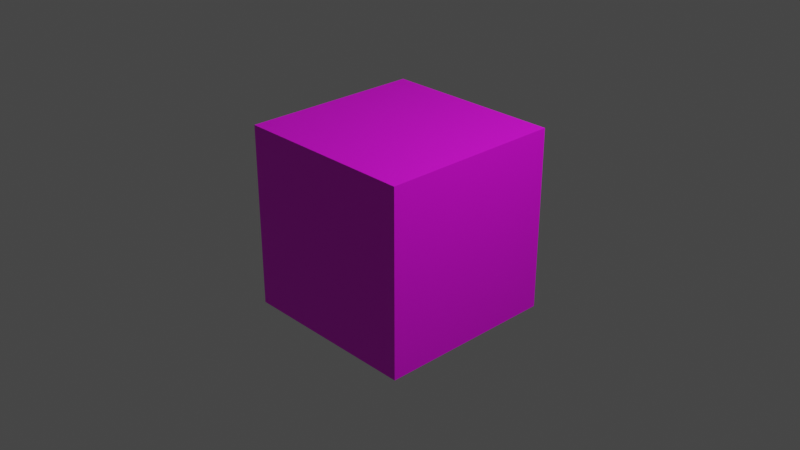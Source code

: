 # Source: GroundBlock2.blend  (saved by Blender 3.4.6; exported with 4.5.12 LTS)
import bpy
from mathutils import Matrix  # noqa: F401  (used for matrix-valued properties, if any)

bpy.ops.wm.read_factory_settings(use_empty=True)
scene = bpy.context.scene
scene.name = 'Scene'

# ---- collections
col_collection = bpy.data.collections.new('Collection'); scene.collection.children.link(col_collection)

# ---- images (referenced by path relative to the original .blend; pixels are not part of the script)
import os
ASSET_DIR = os.environ.get("B2B_ASSET_DIR", "")  # directory of the original .blend (textures are referenced by path, not embedded)
HERE = os.path.dirname(os.path.abspath(__file__))  # packed textures are extracted next to this script under _unpacked/

def load_image(name, relpath, width, height, colorspace="sRGB"):
    """Load a texture the original file referenced (path relative to the .blend, or extracted next to this script)."""
    p = next((c for c in (os.path.join(HERE, relpath), os.path.join(ASSET_DIR, relpath)) if relpath and os.path.exists(c)), "")
    if p:
        img = bpy.data.images.load(p, check_existing=True)
        img.name = name
    else:  # same state as the original file: an image datablock whose file is absent (Cycles renders it pink)
        img = bpy.data.images.new(name, width, height)
        img.source = "FILE"
        img.filepath = "//" + (relpath or name)
    img.colorspace_settings.name = colorspace
    return img
img_groundblock1_png = load_image('GroundBlock1.png', 'GroundBlock1.png', 1024, 1024, 'sRGB')

# ---- materials (node trees are filled in below, after node groups)
mat_material = bpy.data.materials.new('Material')
mat_material.alpha_threshold = 0.0
mat_material.use_transparent_shadow = False
mat_material.roughness = 0.5
mat_material.line_color = (0.0, 0.0, 0.0, 1.0)

# ---- material node trees
mat_material.use_nodes = True; mat_material.node_tree.nodes.clear()
_N = mat_material.node_tree.nodes; _L = mat_material.node_tree.links
n0 = _N.new('ShaderNodeOutputMaterial'); n0.name = 'Material Output'; n0.location = (300, 300)
n1 = _N.new('ShaderNodeBsdfPrincipled'); n1.name = 'Principled BSDF'; n1.location = (10, 300)
n1.distribution = 'GGX'
n1.subsurface_method = 'RANDOM_WALK_SKIN'
n1.inputs[3].default_value = 1.45
n1.inputs[27].default_value = (0.0, 0.0, 0.0, 1.0)
n1.inputs[28].default_value = 1.0
n2 = _N.new('ShaderNodeTexImage'); n2.name = '画像テクスチャ'; n2.location = (-280, 280)
n2.image = img_groundblock1_png
_L.new(n1.outputs[0], n0.inputs[0])
_L.new(n2.outputs[0], n1.inputs[0])
n0.is_active_output = True

# ---- world
world_world = bpy.data.worlds.new('World'); scene.world = world_world
world_world.use_nodes = True; world_world.node_tree.nodes.clear()
_N = world_world.node_tree.nodes; _L = world_world.node_tree.links
n0 = _N.new('ShaderNodeOutputWorld'); n0.name = 'World Output'; n0.location = (300, 300)
n1 = _N.new('ShaderNodeBackground'); n1.name = 'Background'; n1.location = (10, 300)
n1.inputs[0].default_value = (0.05088, 0.05088, 0.05088, 1.0)
_L.new(n1.outputs[0], n0.inputs[0])
n0.is_active_output = True
world_world.color = (0.05088, 0.05088, 0.05088)
world_world.use_sun_shadow = False
world_world.sun_shadow_jitter_overblur = 0.0

# ---- cameras
cam_camera = bpy.data.cameras.new('Camera')
cam_camera.clip_end = 100.0
cam_camera.ortho_scale = 7.314

# ---- lights
light_light = bpy.data.lights.new('Light', 'POINT')
light_light.transmission_factor = 0.0
light_light.energy = 1000.0
light_light.shadow_soft_size = 0.1
light_light.shadow_maximum_resolution = 0.006
light_light.use_absolute_resolution = True

# ---- meshes
me_cube = bpy.data.meshes.new('Cube')
me_cube.from_pydata([(1.0, 1.0, 1.0), (1.0, 1.0, -1.0), (1.0, -1.0, 1.0), (1.0, -1.0, -1.0), (-1.0, 1.0, 1.0), (-1.0, 1.0, -1.0), (-1.0, -1.0, 1.0), (-1.0, -1.0, -1.0)], [], [(0, 4, 6, 2), (3, 2, 6, 7), (7, 6, 4, 5), (5, 1, 3, 7), (1, 0, 2, 3), (5, 4, 0, 1)])
_uv = me_cube.uv_layers.new(name='UVMap')
_uv.uv.foreach_set('vector', [0.625, 0.5, 0.875, 0.5, 0.875, 0.75, 0.625, 0.75, 0.375, 0.75, 0.625, 0.75, 0.625, 1.0, 0.375, 1.0, 0.375, 0.0, 0.625, 0.0, 0.625, 0.25, 0.375, 0.25, 0.125, 0.5, 0.375, 0.5, 0.375, 0.75, 0.125, 0.75, 0.375, 0.5, 0.625, 0.5, 0.625, 0.75, 0.375, 0.75, 0.375, 0.25, 0.625, 0.25, 0.625, 0.5, 0.375, 0.5])
me_cube.materials.append(mat_material)
me_cube.use_mirror_vertex_groups = False
me_cube.update()

# ---- objects
ob_cube = bpy.data.objects.new('Cube', me_cube)
ob_light = bpy.data.objects.new('Light', light_light)
ob_camera = bpy.data.objects.new('Camera', cam_camera)

# ---- transforms, parenting, visibility, modifiers, constraints
ob_cube.location = (0.0, 0.0, 0.0)
ob_cube.lock_rotations_4d = False
ob_cube.empty_display_type = 'ARROWS'
ob_cube.lineart.crease_threshold = 0.0
ob_light.location = (4.076, 1.005, 5.904)
ob_light.rotation_euler = (0.6503, 0.05522, 1.866)
ob_light.lock_rotations_4d = False
ob_light.empty_display_type = 'ARROWS'
ob_light.color = (0.0, 0.0, 0.0, 0.0)
ob_light.lineart.crease_threshold = 0.0
ob_camera.location = (7.359, -6.926, 4.958)
ob_camera.rotation_euler = (1.109, 0.0, 0.8149)
ob_camera.lock_rotations_4d = False
ob_camera.empty_display_type = 'ARROWS'
ob_camera.color = (0.0, 0.0, 0.0, 0.0)
ob_camera.display_type = 'WIRE'
ob_camera.lineart.crease_threshold = 0.0

# ---- collection membership
col_collection.objects.link(ob_cube)
col_collection.objects.link(ob_light)
col_collection.objects.link(ob_camera)

# ---- scene / render settings (as saved in the file)
scene.camera = ob_camera
scene.frame_start = 1; scene.frame_end = 250; scene.frame_set(1)
scene.render.engine = 'BLENDER_EEVEE_NEXT'
scene.cycles.sampling_pattern = 'TABULATED_SOBOL'
scene.cycles.use_light_tree = False
scene.view_settings.view_transform = 'Filmic'
bpy.context.view_layer.update()

